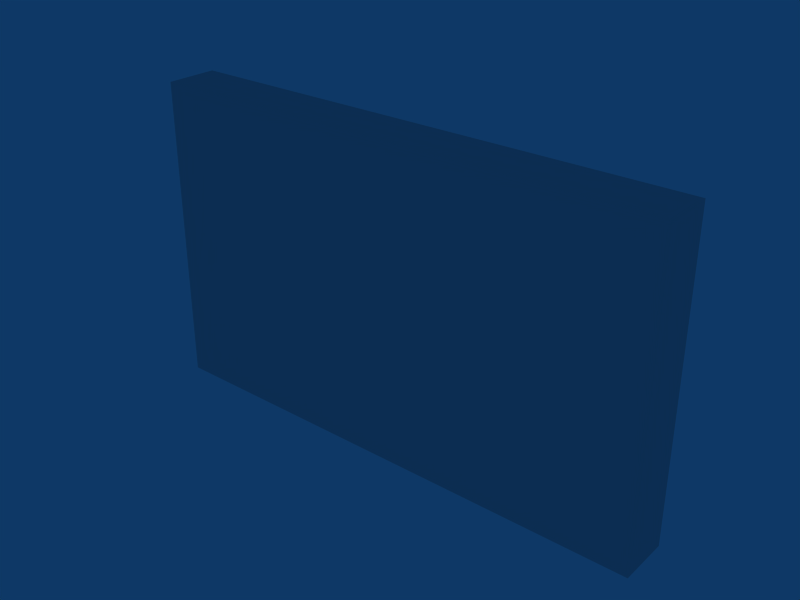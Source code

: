 # Source: wall.blend  (saved by Blender 2.49.2; exported with 4.5.12 LTS)
import bpy
from mathutils import Matrix  # noqa: F401  (used for matrix-valued properties, if any)

bpy.ops.wm.read_factory_settings(use_empty=True)
scene = bpy.context.scene
scene.name = 'Scene'

# ---- collections
col_collection_1 = bpy.data.collections.new('Collection 1'); scene.collection.children.link(col_collection_1)

# ---- world
world_world = bpy.data.worlds.new('World'); scene.world = world_world
world_world.color = (0.05656, 0.2208, 0.4)
world_world.use_sun_shadow = False
world_world.sun_shadow_jitter_overblur = 0.0
world_world.cycles.sampling_method = 'MANUAL'
world_world.cycles.sample_map_resolution = 256

# ---- meshes
me_cube_001 = bpy.data.meshes.new('Cube.001')
me_cube_001.from_pydata([(2.5, 0.25, 0.0), (2.5, -0.25, 0.0), (-2.5, -0.25, 0.0), (-2.5, 0.25, 0.0), (2.5, 0.25, 3.0), (2.5, -0.25, 3.0), (-2.5, -0.25, 3.0), (-2.5, 0.25, 3.0)], [], [(0, 1, 2, 3), (4, 7, 6, 5), (0, 4, 5, 1), (1, 5, 6, 2), (2, 6, 7, 3), (4, 0, 3, 7)])
_uv = me_cube_001.uv_layers.new(name='UVTex')
_uv.uv.foreach_set('vector', [-0.002465, 0.1224, -0.002904, 0.002906, 0.5032, 0.002462, 0.5036, 0.122, 0.0, 0.3785, 0.5007, 0.3785, 0.5007, 0.4992, 0.0, 0.4992, 0.1565, 0.002317, 0.1573, 0.4962, 0.004188, 0.4969, 0.004188, 0.003053, 0.4948, 0.002699, 0.4948, 0.4965, 0.002455, 0.4965, 0.002484, 0.00267, 0.1342, 0.002401, 0.1347, 0.4962, 0.004468, 0.4968, 0.003907, 0.002968, 0.004709, 0.4984, 0.003667, 0.003212, 0.4992, 0.002158, 0.4992, 0.4974])
me_cube_001.use_remesh_preserve_volume = False
me_cube_001.use_remesh_preserve_attributes = False
me_cube_001.use_mirror_vertex_groups = False
me_cube_001.update()

# ---- objects
ob_cube = bpy.data.objects.new('Cube', me_cube_001)

# ---- transforms, parenting, visibility, modifiers, constraints
ob_cube.location = (0.0, 0.0, 0.0)
ob_cube.lock_rotations_4d = False
ob_cube.empty_display_type = 'ARROWS'
ob_cube.lineart.crease_threshold = 0.0

# ---- collection membership
col_collection_1.objects.link(ob_cube)

# ---- scene / render settings (as saved in the file)
scene.frame_start = 1; scene.frame_end = 250; scene.frame_set(1)
scene.render.engine = 'BLENDER_EEVEE_NEXT'
scene.render.image_settings.file_format = 'JPEG'
scene.render.image_settings.color_mode = 'RGB'
scene.render.image_settings.compression = 90
scene.render.resolution_x = 800
scene.render.resolution_y = 600
scene.render.pixel_aspect_x = 100.0
scene.render.pixel_aspect_y = 100.0
scene.render.fps = 25
scene.render.dither_intensity = 0.0
scene.render.use_compositing = False
scene.render.use_sequencer = False
scene.render.bake_margin = 2
scene.render.bake_bias = 0.0
scene.render.use_stamp_time = False
scene.render.use_stamp_date = False
scene.render.use_stamp_frame = False
scene.render.use_stamp_camera = False
scene.render.use_stamp_scene = False
scene.render.use_stamp_filename = False
scene.render.use_stamp_render_time = False
scene.render.stamp_font_size = 0
scene.cycles.use_denoising = False
scene.cycles.samples = 10
scene.cycles.sampling_pattern = 'TABULATED_SOBOL'
scene.cycles.light_sampling_threshold = 0.0
scene.cycles.use_adaptive_sampling = False
scene.cycles.use_light_tree = False
scene.cycles.blur_glossy = 0.0
scene.cycles.volume_bounces = 1
scene.cycles.pixel_filter_type = 'GAUSSIAN'
scene.cycles.sample_clamp_indirect = 0.0
scene.view_settings.view_transform = 'Raw'
bpy.context.view_layer.update()

# ---- added for rendering (the .blend has no active camera): camera
cam_auto = bpy.data.cameras.new('AutoCamera')
cam_auto.lens = 50.0
cam_auto.sensor_width = 36.0
cam_auto.clip_end = 1000.0
ob_auto_camera = bpy.data.objects.new('AutoCamera', cam_auto)
scene.collection.objects.link(ob_auto_camera)
ob_auto_camera.location = (5.41474, -6.49769, 5.83179)
ob_auto_camera.rotation_euler = (1.09748, -7.21219e-08, 0.694738)
scene.camera = ob_auto_camera
bpy.context.view_layer.update()
